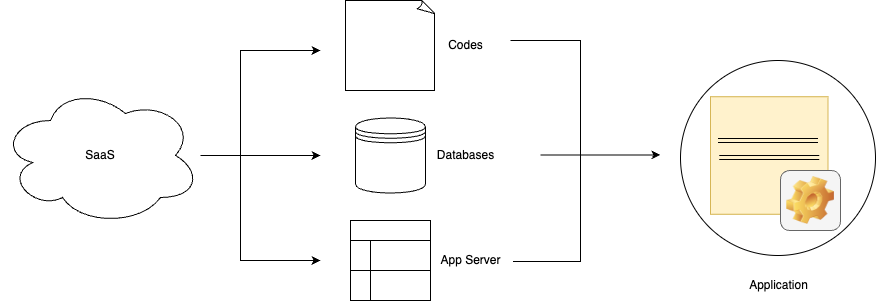

The diagram above was exported from draw.io. Its source (the exported page's mxGraphModel, read from the mxfile embedded in the PNG):
<mxGraphModel dx="1207" dy="666" grid="1" gridSize="10" guides="1" tooltips="1" connect="1" arrows="1" fold="1" page="1" pageScale="1" pageWidth="3300" pageHeight="4681" math="0" shadow="0">
  <root>
    <mxCell id="0" />
    <mxCell id="1" parent="0" />
    <mxCell id="W__U002cXXjanr2gjhHT-14" style="edgeStyle=orthogonalEdgeStyle;rounded=0;orthogonalLoop=1;jettySize=auto;html=1;" edge="1" parent="1" source="W__U002cXXjanr2gjhHT-1">
      <mxGeometry relative="1" as="geometry">
        <mxPoint x="650" y="255" as="targetPoint" />
      </mxGeometry>
    </mxCell>
    <mxCell id="W__U002cXXjanr2gjhHT-1" value="SaaS" style="ellipse;shape=cloud;whiteSpace=wrap;html=1;" vertex="1" parent="1">
      <mxGeometry x="330" y="185" width="200" height="140" as="geometry" />
    </mxCell>
    <mxCell id="W__U002cXXjanr2gjhHT-2" value="" style="shape=datastore;whiteSpace=wrap;html=1;" vertex="1" parent="1">
      <mxGeometry x="685" y="217.5" width="70" height="75" as="geometry" />
    </mxCell>
    <mxCell id="W__U002cXXjanr2gjhHT-7" value="" style="swimlane;childLayout=stackLayout;resizeParent=1;resizeParentMax=0;horizontal=1;startSize=20;horizontalStack=0;html=1;" vertex="1" parent="1">
      <mxGeometry x="680" y="320" width="80" height="80" as="geometry" />
    </mxCell>
    <mxCell id="W__U002cXXjanr2gjhHT-8" value="" style="swimlane;startSize=20;horizontal=0;html=1;" vertex="1" parent="W__U002cXXjanr2gjhHT-7">
      <mxGeometry y="20" width="80" height="30" as="geometry" />
    </mxCell>
    <mxCell id="W__U002cXXjanr2gjhHT-9" value="" style="swimlane;startSize=20;horizontal=0;html=1;" vertex="1" parent="W__U002cXXjanr2gjhHT-7">
      <mxGeometry y="50" width="80" height="30" as="geometry" />
    </mxCell>
    <mxCell id="W__U002cXXjanr2gjhHT-12" value="" style="whiteSpace=wrap;html=1;shape=mxgraph.basic.document" vertex="1" parent="1">
      <mxGeometry x="675" y="100" width="90" height="90" as="geometry" />
    </mxCell>
    <mxCell id="W__U002cXXjanr2gjhHT-16" value="" style="endArrow=classic;startArrow=classic;html=1;rounded=0;" edge="1" parent="1">
      <mxGeometry width="50" height="50" relative="1" as="geometry">
        <mxPoint x="650" y="360" as="sourcePoint" />
        <mxPoint x="650" y="150" as="targetPoint" />
        <Array as="points">
          <mxPoint x="570" y="360" />
          <mxPoint x="570" y="260" />
          <mxPoint x="570" y="150" />
        </Array>
      </mxGeometry>
    </mxCell>
    <mxCell id="W__U002cXXjanr2gjhHT-19" style="edgeStyle=orthogonalEdgeStyle;rounded=0;orthogonalLoop=1;jettySize=auto;html=1;" edge="1" parent="1">
      <mxGeometry relative="1" as="geometry">
        <mxPoint x="990" y="254.41" as="targetPoint" />
        <mxPoint x="870" y="254.41" as="sourcePoint" />
      </mxGeometry>
    </mxCell>
    <mxCell id="W__U002cXXjanr2gjhHT-20" value="Databases" style="text;html=1;align=center;verticalAlign=middle;resizable=0;points=[];autosize=1;strokeColor=none;fillColor=none;" vertex="1" parent="1">
      <mxGeometry x="755" y="240" width="80" height="30" as="geometry" />
    </mxCell>
    <mxCell id="W__U002cXXjanr2gjhHT-21" value="Codes" style="text;html=1;align=center;verticalAlign=middle;resizable=0;points=[];autosize=1;strokeColor=none;fillColor=none;" vertex="1" parent="1">
      <mxGeometry x="765" y="130" width="60" height="30" as="geometry" />
    </mxCell>
    <mxCell id="W__U002cXXjanr2gjhHT-22" value="App Server" style="text;html=1;align=center;verticalAlign=middle;resizable=0;points=[];autosize=1;strokeColor=none;fillColor=none;" vertex="1" parent="1">
      <mxGeometry x="760" y="345" width="80" height="30" as="geometry" />
    </mxCell>
    <mxCell id="W__U002cXXjanr2gjhHT-23" value="" style="endArrow=none;html=1;rounded=0;exitX=1.03;exitY=0.535;exitDx=0;exitDy=0;exitPerimeter=0;" edge="1" parent="1" source="W__U002cXXjanr2gjhHT-22">
      <mxGeometry width="50" height="50" relative="1" as="geometry">
        <mxPoint x="540" y="320" as="sourcePoint" />
        <mxPoint x="840" y="140" as="targetPoint" />
        <Array as="points">
          <mxPoint x="910" y="361" />
          <mxPoint x="910" y="250" />
          <mxPoint x="910" y="140" />
        </Array>
      </mxGeometry>
    </mxCell>
    <mxCell id="W__U002cXXjanr2gjhHT-25" value="" style="whiteSpace=wrap;html=1;aspect=fixed;fillColor=#fff2cc;strokeColor=#d6b656;" vertex="1" parent="1">
      <mxGeometry x="1040" y="196.25" width="117.5" height="117.5" as="geometry" />
    </mxCell>
    <mxCell id="W__U002cXXjanr2gjhHT-26" value="" style="icon;html=1;image=img/clipart/Gear_128x128.png;fillColor=#f5f5f5;strokeColor=#666666;fontColor=#333333;" vertex="1" parent="1">
      <mxGeometry x="1110" y="270" width="60" height="60" as="geometry" />
    </mxCell>
    <mxCell id="W__U002cXXjanr2gjhHT-27" value="Application" style="text;html=1;align=center;verticalAlign=middle;resizable=0;points=[];autosize=1;strokeColor=none;fillColor=none;" vertex="1" parent="1">
      <mxGeometry x="1067.5" y="370" width="80" height="30" as="geometry" />
    </mxCell>
    <mxCell id="W__U002cXXjanr2gjhHT-28" value="" style="ellipse;whiteSpace=wrap;html=1;aspect=fixed;fillColor=none;" vertex="1" parent="1">
      <mxGeometry x="1010" y="160" width="195" height="195" as="geometry" />
    </mxCell>
    <mxCell id="W__U002cXXjanr2gjhHT-29" value="" style="shape=link;html=1;rounded=0;" edge="1" parent="1">
      <mxGeometry width="100" relative="1" as="geometry">
        <mxPoint x="1047.5" y="240" as="sourcePoint" />
        <mxPoint x="1147.5" y="240" as="targetPoint" />
      </mxGeometry>
    </mxCell>
    <mxCell id="W__U002cXXjanr2gjhHT-30" value="" style="shape=link;html=1;rounded=0;" edge="1" parent="1">
      <mxGeometry width="100" relative="1" as="geometry">
        <mxPoint x="1048.75" y="256.90999999999997" as="sourcePoint" />
        <mxPoint x="1148.75" y="256.90999999999997" as="targetPoint" />
      </mxGeometry>
    </mxCell>
  </root>
</mxGraphModel>